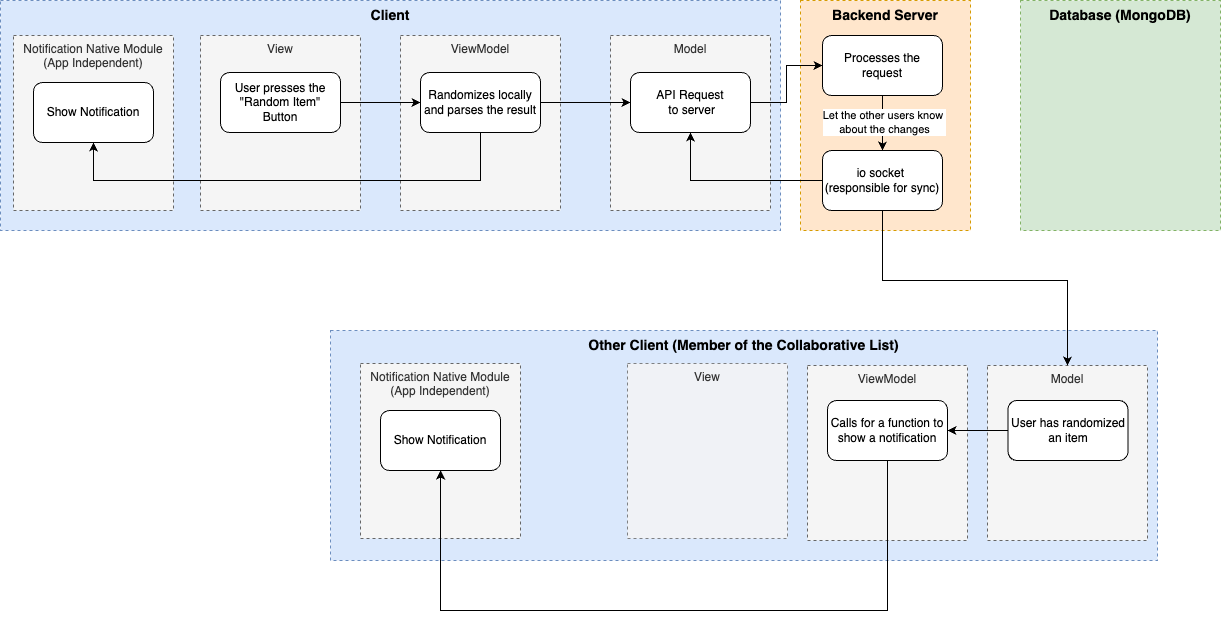

The diagram above was exported from draw.io. Its source (the exported page's mxGraphModel, read from the mxfile embedded in the PNG):
<mxGraphModel dx="2247" dy="931" grid="1" gridSize="10" guides="1" tooltips="1" connect="1" arrows="1" fold="1" page="1" pageScale="1" pageWidth="827" pageHeight="1169" math="0" shadow="0">
  <root>
    <mxCell id="0" />
    <mxCell id="1" parent="0" />
    <mxCell id="CFra2RfWc6CVjSifQf22-5" value="&lt;font style=&quot;font-size: 14px;&quot;&gt;&lt;b&gt;Client&lt;/b&gt;&lt;/font&gt;" style="fillColor=#dae8fc;strokeColor=#6c8ebf;dashed=1;verticalAlign=top;fontStyle=0;whiteSpace=wrap;html=1;" vertex="1" parent="1">
      <mxGeometry x="-290" y="160" width="780" height="230" as="geometry" />
    </mxCell>
    <mxCell id="CFra2RfWc6CVjSifQf22-87" value="Notification Native Module&lt;div&gt;(App Independent)&lt;/div&gt;" style="fillColor=#f5f5f5;strokeColor=#666666;dashed=1;verticalAlign=top;fontStyle=0;fontColor=#333333;whiteSpace=wrap;html=1;" vertex="1" parent="1">
      <mxGeometry x="-277" y="195" width="160" height="175" as="geometry" />
    </mxCell>
    <mxCell id="CFra2RfWc6CVjSifQf22-22" value="&lt;span style=&quot;font-size: 14px;&quot;&gt;&lt;b&gt;Other Client (Member of the Collaborative List)&lt;/b&gt;&lt;/span&gt;" style="fillColor=#dae8fc;strokeColor=#6c8ebf;dashed=1;verticalAlign=top;fontStyle=0;whiteSpace=wrap;html=1;" vertex="1" parent="1">
      <mxGeometry x="40" y="490" width="827" height="230" as="geometry" />
    </mxCell>
    <mxCell id="CFra2RfWc6CVjSifQf22-81" value="Notification Native Module&lt;div&gt;(App Independent)&lt;/div&gt;" style="fillColor=#f5f5f5;strokeColor=#666666;dashed=1;verticalAlign=top;fontStyle=0;fontColor=#333333;whiteSpace=wrap;html=1;" vertex="1" parent="1">
      <mxGeometry x="70" y="523" width="160" height="175" as="geometry" />
    </mxCell>
    <mxCell id="CFra2RfWc6CVjSifQf22-70" value="ViewModel" style="fillColor=#f5f5f5;strokeColor=#666666;dashed=1;verticalAlign=top;fontStyle=0;fontColor=#333333;whiteSpace=wrap;html=1;" vertex="1" parent="1">
      <mxGeometry x="517" y="525" width="160" height="175" as="geometry" />
    </mxCell>
    <mxCell id="CFra2RfWc6CVjSifQf22-59" value="ViewModel" style="fillColor=#f5f5f5;strokeColor=#666666;dashed=1;verticalAlign=top;fontStyle=0;fontColor=#333333;whiteSpace=wrap;html=1;" vertex="1" parent="1">
      <mxGeometry x="110" y="195" width="160" height="175" as="geometry" />
    </mxCell>
    <mxCell id="CFra2RfWc6CVjSifQf22-23" value="Model" style="fillColor=#f5f5f5;strokeColor=#666666;dashed=1;verticalAlign=top;fontStyle=0;fontColor=#333333;whiteSpace=wrap;html=1;" vertex="1" parent="1">
      <mxGeometry x="697" y="525" width="160" height="175" as="geometry" />
    </mxCell>
    <mxCell id="CFra2RfWc6CVjSifQf22-24" value="View" style="dashed=1;verticalAlign=top;fontStyle=0;whiteSpace=wrap;html=1;fillColor=#f5f5f5;fontColor=#333333;strokeColor=#666666;opacity=80;" vertex="1" parent="1">
      <mxGeometry x="337" y="523" width="160" height="175" as="geometry" />
    </mxCell>
    <mxCell id="CFra2RfWc6CVjSifQf22-72" style="edgeStyle=orthogonalEdgeStyle;rounded=0;orthogonalLoop=1;jettySize=auto;html=1;exitX=0;exitY=0.5;exitDx=0;exitDy=0;" edge="1" parent="1" source="CFra2RfWc6CVjSifQf22-27" target="CFra2RfWc6CVjSifQf22-71">
      <mxGeometry relative="1" as="geometry" />
    </mxCell>
    <mxCell id="CFra2RfWc6CVjSifQf22-27" value="User has randomized an item" style="rounded=1;whiteSpace=wrap;html=1;" vertex="1" parent="1">
      <mxGeometry x="717.5" y="560" width="120" height="60" as="geometry" />
    </mxCell>
    <mxCell id="CFra2RfWc6CVjSifQf22-6" value="&lt;font style=&quot;font-size: 14px;&quot;&gt;&lt;b&gt;Backend Server&lt;/b&gt;&lt;/font&gt;" style="fillColor=#ffe6cc;strokeColor=#d79b00;dashed=1;verticalAlign=top;fontStyle=0;whiteSpace=wrap;html=1;" vertex="1" parent="1">
      <mxGeometry x="510" y="160" width="170" height="230" as="geometry" />
    </mxCell>
    <mxCell id="CFra2RfWc6CVjSifQf22-14" value="Model" style="fillColor=#f5f5f5;strokeColor=#666666;dashed=1;verticalAlign=top;fontStyle=0;fontColor=#333333;whiteSpace=wrap;html=1;" vertex="1" parent="1">
      <mxGeometry x="320" y="195" width="160" height="175" as="geometry" />
    </mxCell>
    <mxCell id="CFra2RfWc6CVjSifQf22-13" value="View" style="fillColor=#f5f5f5;strokeColor=#666666;dashed=1;verticalAlign=top;fontStyle=0;fontColor=#333333;whiteSpace=wrap;html=1;" vertex="1" parent="1">
      <mxGeometry x="-90" y="195" width="160" height="175" as="geometry" />
    </mxCell>
    <mxCell id="CFra2RfWc6CVjSifQf22-79" style="edgeStyle=orthogonalEdgeStyle;rounded=0;orthogonalLoop=1;jettySize=auto;html=1;exitX=1;exitY=0.5;exitDx=0;exitDy=0;" edge="1" parent="1" source="mWeOB4qMT8hR4R8FHJJP-19" target="CFra2RfWc6CVjSifQf22-60">
      <mxGeometry relative="1" as="geometry" />
    </mxCell>
    <mxCell id="mWeOB4qMT8hR4R8FHJJP-19" value="User presses the &quot;Random Item&quot; Button" style="rounded=1;whiteSpace=wrap;html=1;" parent="1" vertex="1">
      <mxGeometry x="-70" y="232" width="120" height="60" as="geometry" />
    </mxCell>
    <mxCell id="CFra2RfWc6CVjSifQf22-80" style="edgeStyle=orthogonalEdgeStyle;rounded=0;orthogonalLoop=1;jettySize=auto;html=1;exitX=1;exitY=0.5;exitDx=0;exitDy=0;" edge="1" parent="1" source="CFra2RfWc6CVjSifQf22-2" target="CFra2RfWc6CVjSifQf22-11">
      <mxGeometry relative="1" as="geometry" />
    </mxCell>
    <mxCell id="CFra2RfWc6CVjSifQf22-2" value="API Request&lt;div&gt;&amp;nbsp;to server&lt;/div&gt;" style="rounded=1;whiteSpace=wrap;html=1;" vertex="1" parent="1">
      <mxGeometry x="340" y="232" width="120" height="60" as="geometry" />
    </mxCell>
    <mxCell id="CFra2RfWc6CVjSifQf22-7" value="&lt;span style=&quot;font-size: 14px;&quot;&gt;&lt;b&gt;Database (MongoDB)&lt;/b&gt;&lt;/span&gt;" style="fillColor=#d5e8d4;strokeColor=#82b366;dashed=1;verticalAlign=top;fontStyle=0;whiteSpace=wrap;html=1;" vertex="1" parent="1">
      <mxGeometry x="730" y="160" width="200" height="230" as="geometry" />
    </mxCell>
    <mxCell id="CFra2RfWc6CVjSifQf22-94" style="edgeStyle=orthogonalEdgeStyle;rounded=0;orthogonalLoop=1;jettySize=auto;html=1;exitX=0;exitY=0.5;exitDx=0;exitDy=0;entryX=0.5;entryY=1;entryDx=0;entryDy=0;" edge="1" parent="1" source="CFra2RfWc6CVjSifQf22-9" target="CFra2RfWc6CVjSifQf22-2">
      <mxGeometry relative="1" as="geometry" />
    </mxCell>
    <mxCell id="CFra2RfWc6CVjSifQf22-9" value="io socket&amp;nbsp;&lt;div&gt;(responsible for sync)&lt;/div&gt;" style="rounded=1;whiteSpace=wrap;html=1;" vertex="1" parent="1">
      <mxGeometry x="532" y="310" width="120" height="60" as="geometry" />
    </mxCell>
    <mxCell id="CFra2RfWc6CVjSifQf22-76" style="edgeStyle=orthogonalEdgeStyle;rounded=0;orthogonalLoop=1;jettySize=auto;html=1;" edge="1" parent="1" source="CFra2RfWc6CVjSifQf22-11" target="CFra2RfWc6CVjSifQf22-9">
      <mxGeometry relative="1" as="geometry" />
    </mxCell>
    <mxCell id="CFra2RfWc6CVjSifQf22-77" value="Let the other users know&amp;nbsp;&lt;div&gt;about the changes&lt;/div&gt;" style="edgeLabel;html=1;align=center;verticalAlign=middle;resizable=0;points=[];" vertex="1" connectable="0" parent="CFra2RfWc6CVjSifQf22-76">
      <mxGeometry x="-0.0442" y="1" relative="1" as="geometry">
        <mxPoint as="offset" />
      </mxGeometry>
    </mxCell>
    <mxCell id="CFra2RfWc6CVjSifQf22-11" value="Processes the request" style="rounded=1;whiteSpace=wrap;html=1;" vertex="1" parent="1">
      <mxGeometry x="532" y="195" width="120" height="60" as="geometry" />
    </mxCell>
    <mxCell id="CFra2RfWc6CVjSifQf22-64" style="edgeStyle=orthogonalEdgeStyle;rounded=0;orthogonalLoop=1;jettySize=auto;html=1;exitX=1;exitY=0.5;exitDx=0;exitDy=0;" edge="1" parent="1" source="CFra2RfWc6CVjSifQf22-60" target="CFra2RfWc6CVjSifQf22-2">
      <mxGeometry relative="1" as="geometry" />
    </mxCell>
    <mxCell id="CFra2RfWc6CVjSifQf22-90" style="edgeStyle=orthogonalEdgeStyle;rounded=0;orthogonalLoop=1;jettySize=auto;html=1;exitX=0.5;exitY=1;exitDx=0;exitDy=0;entryX=0.5;entryY=1;entryDx=0;entryDy=0;" edge="1" parent="1" source="CFra2RfWc6CVjSifQf22-60" target="CFra2RfWc6CVjSifQf22-89">
      <mxGeometry relative="1" as="geometry">
        <Array as="points">
          <mxPoint x="190" y="340" />
          <mxPoint x="-197" y="340" />
        </Array>
      </mxGeometry>
    </mxCell>
    <mxCell id="CFra2RfWc6CVjSifQf22-60" value="Randomizes locally and parses the result" style="rounded=1;whiteSpace=wrap;html=1;" vertex="1" parent="1">
      <mxGeometry x="130" y="232" width="120" height="60" as="geometry" />
    </mxCell>
    <mxCell id="CFra2RfWc6CVjSifQf22-82" style="edgeStyle=orthogonalEdgeStyle;rounded=0;orthogonalLoop=1;jettySize=auto;html=1;exitX=0.5;exitY=1;exitDx=0;exitDy=0;" edge="1" parent="1" source="CFra2RfWc6CVjSifQf22-71" target="CFra2RfWc6CVjSifQf22-83">
      <mxGeometry relative="1" as="geometry">
        <Array as="points">
          <mxPoint x="597" y="770" />
          <mxPoint x="150" y="770" />
        </Array>
      </mxGeometry>
    </mxCell>
    <mxCell id="CFra2RfWc6CVjSifQf22-71" value="Calls for a function to show a notification" style="rounded=1;whiteSpace=wrap;html=1;" vertex="1" parent="1">
      <mxGeometry x="537" y="560" width="120" height="60" as="geometry" />
    </mxCell>
    <mxCell id="CFra2RfWc6CVjSifQf22-74" style="edgeStyle=orthogonalEdgeStyle;rounded=0;orthogonalLoop=1;jettySize=auto;html=1;entryX=0.5;entryY=0;entryDx=0;entryDy=0;" edge="1" parent="1" source="CFra2RfWc6CVjSifQf22-9" target="CFra2RfWc6CVjSifQf22-23">
      <mxGeometry relative="1" as="geometry">
        <Array as="points">
          <mxPoint x="592" y="440" />
          <mxPoint x="777" y="440" />
        </Array>
      </mxGeometry>
    </mxCell>
    <mxCell id="CFra2RfWc6CVjSifQf22-83" value="Show Notification" style="rounded=1;whiteSpace=wrap;html=1;" vertex="1" parent="1">
      <mxGeometry x="90" y="570" width="120" height="60" as="geometry" />
    </mxCell>
    <mxCell id="CFra2RfWc6CVjSifQf22-89" value="Show Notification" style="rounded=1;whiteSpace=wrap;html=1;" vertex="1" parent="1">
      <mxGeometry x="-257" y="242" width="120" height="60" as="geometry" />
    </mxCell>
  </root>
</mxGraphModel>